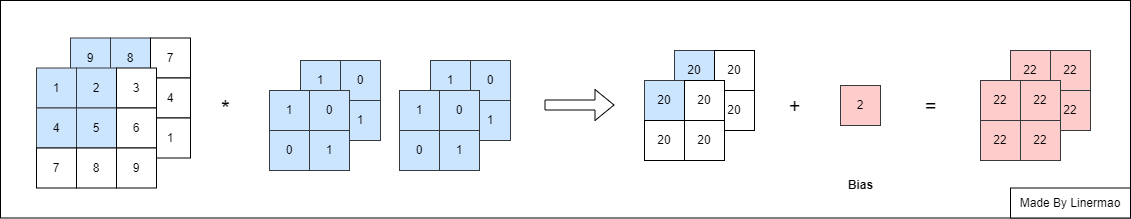

The diagram above was exported from draw.io. Its source (the exported page's mxGraphModel, read from the mxfile embedded in the PNG):
<mxGraphModel dx="1918" dy="696" grid="1" gridSize="10" guides="1" tooltips="1" connect="1" arrows="1" fold="1" page="1" pageScale="1" pageWidth="827" pageHeight="1169" math="0" shadow="0">
  <root>
    <mxCell id="0" />
    <mxCell id="1" parent="0" />
    <mxCell id="Qn8YMADYuEC4774DYiES-201" value="" style="rounded=0;whiteSpace=wrap;html=1;" parent="1" vertex="1">
      <mxGeometry x="-130" y="280" width="1130" height="217.5" as="geometry" />
    </mxCell>
    <mxCell id="Qn8YMADYuEC4774DYiES-119" value="&lt;font style=&quot;font-size: 23px;&quot;&gt;*&lt;/font&gt;" style="text;html=1;align=center;verticalAlign=middle;resizable=0;points=[];autosize=1;strokeColor=none;fillColor=none;" parent="1" vertex="1">
      <mxGeometry x="80" y="368.75" width="30" height="40" as="geometry" />
    </mxCell>
    <mxCell id="Qn8YMADYuEC4774DYiES-147" value="" style="group" parent="1" vertex="1" connectable="0">
      <mxGeometry x="170" y="340" width="80" height="100" as="geometry" />
    </mxCell>
    <mxCell id="Qn8YMADYuEC4774DYiES-121" value="1" style="whiteSpace=wrap;html=1;aspect=fixed;container=0;fillColor=#cce5ff;strokeColor=#36393d;" parent="Qn8YMADYuEC4774DYiES-147" vertex="1">
      <mxGeometry width="40" height="40" as="geometry" />
    </mxCell>
    <mxCell id="Qn8YMADYuEC4774DYiES-122" value="0" style="whiteSpace=wrap;html=1;aspect=fixed;container=0;fillColor=#cce5ff;strokeColor=#36393d;" parent="Qn8YMADYuEC4774DYiES-147" vertex="1">
      <mxGeometry x="40" width="40" height="40" as="geometry" />
    </mxCell>
    <mxCell id="Qn8YMADYuEC4774DYiES-126" value="0" style="whiteSpace=wrap;html=1;aspect=fixed;container=0;fillColor=#cce5ff;strokeColor=#36393d;" parent="Qn8YMADYuEC4774DYiES-147" vertex="1">
      <mxGeometry y="40" width="40" height="40" as="geometry" />
    </mxCell>
    <mxCell id="Qn8YMADYuEC4774DYiES-127" value="1" style="whiteSpace=wrap;html=1;aspect=fixed;container=0;fillColor=#cce5ff;strokeColor=#36393d;" parent="Qn8YMADYuEC4774DYiES-147" vertex="1">
      <mxGeometry x="40" y="40" width="40" height="40" as="geometry" />
    </mxCell>
    <mxCell id="Qn8YMADYuEC4774DYiES-182" value="1" style="whiteSpace=wrap;html=1;aspect=fixed;container=0;fillColor=#cce5ff;strokeColor=#36393d;" parent="Qn8YMADYuEC4774DYiES-147" vertex="1">
      <mxGeometry x="-31" y="30" width="40" height="40" as="geometry" />
    </mxCell>
    <mxCell id="Qn8YMADYuEC4774DYiES-183" value="0" style="whiteSpace=wrap;html=1;aspect=fixed;container=0;fillColor=#cce5ff;strokeColor=#36393d;" parent="Qn8YMADYuEC4774DYiES-147" vertex="1">
      <mxGeometry x="9" y="30" width="40" height="40" as="geometry" />
    </mxCell>
    <mxCell id="Qn8YMADYuEC4774DYiES-184" value="0" style="whiteSpace=wrap;html=1;aspect=fixed;container=0;fillColor=#cce5ff;strokeColor=#36393d;" parent="Qn8YMADYuEC4774DYiES-147" vertex="1">
      <mxGeometry x="-31" y="70" width="40" height="40" as="geometry" />
    </mxCell>
    <mxCell id="Qn8YMADYuEC4774DYiES-185" value="1" style="whiteSpace=wrap;html=1;aspect=fixed;container=0;fillColor=#cce5ff;strokeColor=#36393d;" parent="Qn8YMADYuEC4774DYiES-147" vertex="1">
      <mxGeometry x="9" y="70" width="40" height="40" as="geometry" />
    </mxCell>
    <mxCell id="Qn8YMADYuEC4774DYiES-175" value="" style="group" parent="1" vertex="1" connectable="0">
      <mxGeometry x="544" y="330" width="80" height="110" as="geometry" />
    </mxCell>
    <mxCell id="Qn8YMADYuEC4774DYiES-176" value="20" style="whiteSpace=wrap;html=1;aspect=fixed;container=0;fillColor=#cce5ff;strokeColor=#36393d;" parent="Qn8YMADYuEC4774DYiES-175" vertex="1">
      <mxGeometry width="40" height="40" as="geometry" />
    </mxCell>
    <mxCell id="Qn8YMADYuEC4774DYiES-177" value="20" style="whiteSpace=wrap;html=1;aspect=fixed;container=0;" parent="Qn8YMADYuEC4774DYiES-175" vertex="1">
      <mxGeometry x="40" width="40" height="40" as="geometry" />
    </mxCell>
    <mxCell id="Qn8YMADYuEC4774DYiES-178" value="20" style="whiteSpace=wrap;html=1;aspect=fixed;container=0;" parent="Qn8YMADYuEC4774DYiES-175" vertex="1">
      <mxGeometry y="40" width="40" height="40" as="geometry" />
    </mxCell>
    <mxCell id="Qn8YMADYuEC4774DYiES-179" value="20" style="whiteSpace=wrap;html=1;aspect=fixed;container=0;" parent="Qn8YMADYuEC4774DYiES-175" vertex="1">
      <mxGeometry x="40" y="40" width="40" height="40" as="geometry" />
    </mxCell>
    <mxCell id="Qn8YMADYuEC4774DYiES-196" value="" style="group" parent="Qn8YMADYuEC4774DYiES-175" vertex="1" connectable="0">
      <mxGeometry x="-30" y="30" width="80" height="80" as="geometry" />
    </mxCell>
    <mxCell id="Qn8YMADYuEC4774DYiES-197" value="20" style="whiteSpace=wrap;html=1;aspect=fixed;container=0;fillColor=#cce5ff;strokeColor=#36393d;" parent="Qn8YMADYuEC4774DYiES-196" vertex="1">
      <mxGeometry width="40" height="40" as="geometry" />
    </mxCell>
    <mxCell id="Qn8YMADYuEC4774DYiES-198" value="20" style="whiteSpace=wrap;html=1;aspect=fixed;container=0;" parent="Qn8YMADYuEC4774DYiES-196" vertex="1">
      <mxGeometry x="40" width="40" height="40" as="geometry" />
    </mxCell>
    <mxCell id="Qn8YMADYuEC4774DYiES-199" value="20" style="whiteSpace=wrap;html=1;aspect=fixed;container=0;" parent="Qn8YMADYuEC4774DYiES-196" vertex="1">
      <mxGeometry y="40" width="40" height="40" as="geometry" />
    </mxCell>
    <mxCell id="Qn8YMADYuEC4774DYiES-200" value="20" style="whiteSpace=wrap;html=1;aspect=fixed;container=0;" parent="Qn8YMADYuEC4774DYiES-196" vertex="1">
      <mxGeometry x="40" y="40" width="40" height="40" as="geometry" />
    </mxCell>
    <mxCell id="Qn8YMADYuEC4774DYiES-181" value="Made By Linermao" style="rounded=0;whiteSpace=wrap;html=1;" parent="1" vertex="1">
      <mxGeometry x="880" y="467.5" width="120" height="30" as="geometry" />
    </mxCell>
    <mxCell id="W7K5Om0k0oWWFj769t7o-3" value="2" style="whiteSpace=wrap;html=1;aspect=fixed;container=0;fillColor=#ffcccc;strokeColor=#36393d;" parent="1" vertex="1">
      <mxGeometry x="710" y="365" width="40" height="40" as="geometry" />
    </mxCell>
    <mxCell id="W7K5Om0k0oWWFj769t7o-7" value="&lt;font style=&quot;font-size: 20px;&quot;&gt;+&lt;/font&gt;" style="text;html=1;align=center;verticalAlign=middle;resizable=0;points=[];autosize=1;strokeColor=none;fillColor=none;" parent="1" vertex="1">
      <mxGeometry x="644" y="365" width="40" height="40" as="geometry" />
    </mxCell>
    <mxCell id="W7K5Om0k0oWWFj769t7o-8" value="" style="shape=flexArrow;endArrow=classic;html=1;rounded=0;" parent="1" edge="1">
      <mxGeometry width="50" height="50" relative="1" as="geometry">
        <mxPoint x="414" y="384.5" as="sourcePoint" />
        <mxPoint x="484" y="384.5" as="targetPoint" />
      </mxGeometry>
    </mxCell>
    <mxCell id="W7K5Om0k0oWWFj769t7o-9" value="&lt;font style=&quot;font-size: 20px;&quot;&gt;=&lt;/font&gt;" style="text;html=1;align=center;verticalAlign=middle;resizable=0;points=[];autosize=1;strokeColor=none;fillColor=none;" parent="1" vertex="1">
      <mxGeometry x="780" y="365" width="40" height="40" as="geometry" />
    </mxCell>
    <mxCell id="W7K5Om0k0oWWFj769t7o-20" value="" style="group" parent="1" vertex="1" connectable="0">
      <mxGeometry x="880" y="330" width="80" height="110" as="geometry" />
    </mxCell>
    <mxCell id="W7K5Om0k0oWWFj769t7o-21" value="22" style="whiteSpace=wrap;html=1;aspect=fixed;container=0;fillColor=#ffcccc;strokeColor=#36393d;" parent="W7K5Om0k0oWWFj769t7o-20" vertex="1">
      <mxGeometry width="40" height="40" as="geometry" />
    </mxCell>
    <mxCell id="W7K5Om0k0oWWFj769t7o-22" value="22" style="whiteSpace=wrap;html=1;aspect=fixed;container=0;fillColor=#ffcccc;strokeColor=#36393d;" parent="W7K5Om0k0oWWFj769t7o-20" vertex="1">
      <mxGeometry x="40" width="40" height="40" as="geometry" />
    </mxCell>
    <mxCell id="W7K5Om0k0oWWFj769t7o-23" value="20" style="whiteSpace=wrap;html=1;aspect=fixed;container=0;" parent="W7K5Om0k0oWWFj769t7o-20" vertex="1">
      <mxGeometry y="40" width="40" height="40" as="geometry" />
    </mxCell>
    <mxCell id="W7K5Om0k0oWWFj769t7o-24" value="22" style="whiteSpace=wrap;html=1;aspect=fixed;container=0;fillColor=#ffcccc;strokeColor=#36393d;" parent="W7K5Om0k0oWWFj769t7o-20" vertex="1">
      <mxGeometry x="40" y="40" width="40" height="40" as="geometry" />
    </mxCell>
    <mxCell id="W7K5Om0k0oWWFj769t7o-25" value="" style="group" parent="W7K5Om0k0oWWFj769t7o-20" vertex="1" connectable="0">
      <mxGeometry x="-30" y="30" width="80" height="80" as="geometry" />
    </mxCell>
    <mxCell id="W7K5Om0k0oWWFj769t7o-26" value="22" style="whiteSpace=wrap;html=1;aspect=fixed;container=0;fillColor=#ffcccc;strokeColor=#36393d;" parent="W7K5Om0k0oWWFj769t7o-25" vertex="1">
      <mxGeometry width="40" height="40" as="geometry" />
    </mxCell>
    <mxCell id="W7K5Om0k0oWWFj769t7o-27" value="22" style="whiteSpace=wrap;html=1;aspect=fixed;container=0;fillColor=#ffcccc;strokeColor=#36393d;" parent="W7K5Om0k0oWWFj769t7o-25" vertex="1">
      <mxGeometry x="40" width="40" height="40" as="geometry" />
    </mxCell>
    <mxCell id="W7K5Om0k0oWWFj769t7o-28" value="22" style="whiteSpace=wrap;html=1;aspect=fixed;container=0;direction=west;fillColor=#ffcccc;strokeColor=#36393d;" parent="W7K5Om0k0oWWFj769t7o-25" vertex="1">
      <mxGeometry y="40" width="40" height="40" as="geometry" />
    </mxCell>
    <mxCell id="W7K5Om0k0oWWFj769t7o-29" value="22" style="whiteSpace=wrap;html=1;aspect=fixed;container=0;fillColor=#ffcccc;strokeColor=#36393d;" parent="W7K5Om0k0oWWFj769t7o-25" vertex="1">
      <mxGeometry x="40" y="40" width="40" height="40" as="geometry" />
    </mxCell>
    <mxCell id="W7K5Om0k0oWWFj769t7o-30" value="&lt;b&gt;Bias&lt;/b&gt;" style="text;html=1;align=center;verticalAlign=middle;resizable=0;points=[];autosize=1;strokeColor=none;fillColor=none;" parent="1" vertex="1">
      <mxGeometry x="705" y="450" width="50" height="30" as="geometry" />
    </mxCell>
    <mxCell id="et5dDuqY0J2dZz_uw-Kz-1" value="" style="group" vertex="1" connectable="0" parent="1">
      <mxGeometry x="-60" y="317.5" width="120" height="150" as="geometry" />
    </mxCell>
    <mxCell id="Qn8YMADYuEC4774DYiES-150" value="9" style="whiteSpace=wrap;html=1;aspect=fixed;fillColor=#cce5ff;strokeColor=#36393d;container=0;" parent="et5dDuqY0J2dZz_uw-Kz-1" vertex="1">
      <mxGeometry width="40" height="40" as="geometry" />
    </mxCell>
    <mxCell id="Qn8YMADYuEC4774DYiES-151" value="8" style="whiteSpace=wrap;html=1;aspect=fixed;fillColor=#cce5ff;strokeColor=#36393d;container=0;" parent="et5dDuqY0J2dZz_uw-Kz-1" vertex="1">
      <mxGeometry x="40" width="40" height="40" as="geometry" />
    </mxCell>
    <mxCell id="Qn8YMADYuEC4774DYiES-152" value="7" style="whiteSpace=wrap;html=1;aspect=fixed;container=0;" parent="et5dDuqY0J2dZz_uw-Kz-1" vertex="1">
      <mxGeometry x="80" width="40" height="40" as="geometry" />
    </mxCell>
    <mxCell id="Qn8YMADYuEC4774DYiES-153" value="6" style="whiteSpace=wrap;html=1;aspect=fixed;container=0;" parent="et5dDuqY0J2dZz_uw-Kz-1" vertex="1">
      <mxGeometry y="40" width="40" height="40" as="geometry" />
    </mxCell>
    <mxCell id="Qn8YMADYuEC4774DYiES-154" value="5" style="whiteSpace=wrap;html=1;aspect=fixed;container=0;" parent="et5dDuqY0J2dZz_uw-Kz-1" vertex="1">
      <mxGeometry x="40" y="40" width="40" height="40" as="geometry" />
    </mxCell>
    <mxCell id="Qn8YMADYuEC4774DYiES-155" value="4" style="whiteSpace=wrap;html=1;aspect=fixed;container=0;" parent="et5dDuqY0J2dZz_uw-Kz-1" vertex="1">
      <mxGeometry x="80" y="40" width="40" height="40" as="geometry" />
    </mxCell>
    <mxCell id="Qn8YMADYuEC4774DYiES-156" value="3" style="whiteSpace=wrap;html=1;aspect=fixed;container=0;" parent="et5dDuqY0J2dZz_uw-Kz-1" vertex="1">
      <mxGeometry y="80" width="40" height="40" as="geometry" />
    </mxCell>
    <mxCell id="Qn8YMADYuEC4774DYiES-157" value="2" style="whiteSpace=wrap;html=1;aspect=fixed;container=0;" parent="et5dDuqY0J2dZz_uw-Kz-1" vertex="1">
      <mxGeometry x="40" y="80" width="40" height="40" as="geometry" />
    </mxCell>
    <mxCell id="Qn8YMADYuEC4774DYiES-158" value="1" style="whiteSpace=wrap;html=1;aspect=fixed;container=0;" parent="et5dDuqY0J2dZz_uw-Kz-1" vertex="1">
      <mxGeometry x="80" y="80" width="40" height="40" as="geometry" />
    </mxCell>
    <mxCell id="et5dDuqY0J2dZz_uw-Kz-2" value="" style="group" vertex="1" connectable="0" parent="et5dDuqY0J2dZz_uw-Kz-1">
      <mxGeometry x="-34" y="30" width="120" height="120" as="geometry" />
    </mxCell>
    <mxCell id="Qn8YMADYuEC4774DYiES-160" value="1" style="whiteSpace=wrap;html=1;aspect=fixed;fillColor=#cce5ff;strokeColor=#36393d;container=0;" parent="et5dDuqY0J2dZz_uw-Kz-2" vertex="1">
      <mxGeometry width="40" height="40" as="geometry" />
    </mxCell>
    <mxCell id="Qn8YMADYuEC4774DYiES-161" value="2" style="whiteSpace=wrap;html=1;aspect=fixed;fillColor=#cce5ff;strokeColor=#36393d;container=0;" parent="et5dDuqY0J2dZz_uw-Kz-2" vertex="1">
      <mxGeometry x="40" width="40" height="40" as="geometry" />
    </mxCell>
    <mxCell id="Qn8YMADYuEC4774DYiES-162" value="3" style="whiteSpace=wrap;html=1;aspect=fixed;container=0;" parent="et5dDuqY0J2dZz_uw-Kz-2" vertex="1">
      <mxGeometry x="80" width="40" height="40" as="geometry" />
    </mxCell>
    <mxCell id="Qn8YMADYuEC4774DYiES-163" value="4" style="whiteSpace=wrap;html=1;aspect=fixed;fillColor=#cce5ff;strokeColor=#36393d;container=0;" parent="et5dDuqY0J2dZz_uw-Kz-2" vertex="1">
      <mxGeometry y="40" width="40" height="40" as="geometry" />
    </mxCell>
    <mxCell id="Qn8YMADYuEC4774DYiES-164" value="5" style="whiteSpace=wrap;html=1;aspect=fixed;fillColor=#cce5ff;strokeColor=#36393d;container=0;" parent="et5dDuqY0J2dZz_uw-Kz-2" vertex="1">
      <mxGeometry x="40" y="40" width="40" height="40" as="geometry" />
    </mxCell>
    <mxCell id="Qn8YMADYuEC4774DYiES-165" value="6" style="whiteSpace=wrap;html=1;aspect=fixed;container=0;" parent="et5dDuqY0J2dZz_uw-Kz-2" vertex="1">
      <mxGeometry x="80" y="40" width="40" height="40" as="geometry" />
    </mxCell>
    <mxCell id="Qn8YMADYuEC4774DYiES-166" value="7" style="whiteSpace=wrap;html=1;aspect=fixed;container=0;" parent="et5dDuqY0J2dZz_uw-Kz-2" vertex="1">
      <mxGeometry y="80" width="40" height="40" as="geometry" />
    </mxCell>
    <mxCell id="Qn8YMADYuEC4774DYiES-167" value="8" style="whiteSpace=wrap;html=1;aspect=fixed;container=0;" parent="et5dDuqY0J2dZz_uw-Kz-2" vertex="1">
      <mxGeometry x="40" y="80" width="40" height="40" as="geometry" />
    </mxCell>
    <mxCell id="Qn8YMADYuEC4774DYiES-168" value="9" style="whiteSpace=wrap;html=1;aspect=fixed;container=0;" parent="et5dDuqY0J2dZz_uw-Kz-2" vertex="1">
      <mxGeometry x="80" y="80" width="40" height="40" as="geometry" />
    </mxCell>
    <mxCell id="et5dDuqY0J2dZz_uw-Kz-3" value="" style="group" vertex="1" connectable="0" parent="1">
      <mxGeometry x="300" y="340" width="80" height="100" as="geometry" />
    </mxCell>
    <mxCell id="et5dDuqY0J2dZz_uw-Kz-4" value="1" style="whiteSpace=wrap;html=1;aspect=fixed;container=0;fillColor=#cce5ff;strokeColor=#36393d;" vertex="1" parent="et5dDuqY0J2dZz_uw-Kz-3">
      <mxGeometry width="40" height="40" as="geometry" />
    </mxCell>
    <mxCell id="et5dDuqY0J2dZz_uw-Kz-5" value="0" style="whiteSpace=wrap;html=1;aspect=fixed;container=0;fillColor=#cce5ff;strokeColor=#36393d;" vertex="1" parent="et5dDuqY0J2dZz_uw-Kz-3">
      <mxGeometry x="40" width="40" height="40" as="geometry" />
    </mxCell>
    <mxCell id="et5dDuqY0J2dZz_uw-Kz-6" value="0" style="whiteSpace=wrap;html=1;aspect=fixed;container=0;fillColor=#cce5ff;strokeColor=#36393d;" vertex="1" parent="et5dDuqY0J2dZz_uw-Kz-3">
      <mxGeometry y="40" width="40" height="40" as="geometry" />
    </mxCell>
    <mxCell id="et5dDuqY0J2dZz_uw-Kz-7" value="1" style="whiteSpace=wrap;html=1;aspect=fixed;container=0;fillColor=#cce5ff;strokeColor=#36393d;" vertex="1" parent="et5dDuqY0J2dZz_uw-Kz-3">
      <mxGeometry x="40" y="40" width="40" height="40" as="geometry" />
    </mxCell>
    <mxCell id="et5dDuqY0J2dZz_uw-Kz-8" value="1" style="whiteSpace=wrap;html=1;aspect=fixed;container=0;fillColor=#cce5ff;strokeColor=#36393d;" vertex="1" parent="et5dDuqY0J2dZz_uw-Kz-3">
      <mxGeometry x="-31" y="30" width="40" height="40" as="geometry" />
    </mxCell>
    <mxCell id="et5dDuqY0J2dZz_uw-Kz-9" value="0" style="whiteSpace=wrap;html=1;aspect=fixed;container=0;fillColor=#cce5ff;strokeColor=#36393d;" vertex="1" parent="et5dDuqY0J2dZz_uw-Kz-3">
      <mxGeometry x="9" y="30" width="40" height="40" as="geometry" />
    </mxCell>
    <mxCell id="et5dDuqY0J2dZz_uw-Kz-10" value="0" style="whiteSpace=wrap;html=1;aspect=fixed;container=0;fillColor=#cce5ff;strokeColor=#36393d;" vertex="1" parent="et5dDuqY0J2dZz_uw-Kz-3">
      <mxGeometry x="-31" y="70" width="40" height="40" as="geometry" />
    </mxCell>
    <mxCell id="et5dDuqY0J2dZz_uw-Kz-11" value="1" style="whiteSpace=wrap;html=1;aspect=fixed;container=0;fillColor=#cce5ff;strokeColor=#36393d;" vertex="1" parent="et5dDuqY0J2dZz_uw-Kz-3">
      <mxGeometry x="9" y="70" width="40" height="40" as="geometry" />
    </mxCell>
  </root>
</mxGraphModel>